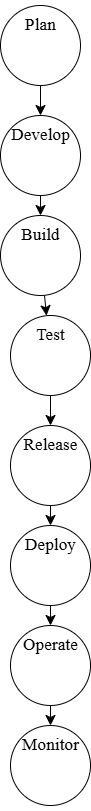

The diagram above was exported from draw.io. Its source (the exported page's mxGraphModel, read from the mxfile embedded in the PNG):
<mxGraphModel dx="2934" dy="2258" grid="1" gridSize="10" guides="1" tooltips="1" connect="1" arrows="1" fold="1" page="1" pageScale="1" pageWidth="850" pageHeight="1100" math="0" shadow="0">
  <root>
    <mxCell id="0" />
    <mxCell id="1" parent="0" />
    <mxCell id="PGkQGYc3Cx_5r8ntkUmh-4" value="" style="edgeStyle=none;curved=1;rounded=0;orthogonalLoop=1;jettySize=auto;html=1;fontSize=12;startSize=8;endSize=8;" edge="1" parent="1" source="PGkQGYc3Cx_5r8ntkUmh-2">
      <mxGeometry relative="1" as="geometry">
        <mxPoint x="-270" y="-160" as="targetPoint" />
      </mxGeometry>
    </mxCell>
    <mxCell id="PGkQGYc3Cx_5r8ntkUmh-2" value="&#10;&lt;span style=&quot;font-size:13.0pt;mso-bidi-font-size:12.0pt;&#10;line-height:107%;font-family:&amp;quot;Times New Roman&amp;quot;,serif;mso-fareast-font-family:&#10;&amp;quot;Times New Roman&amp;quot;;color:black;mso-ansi-language:EN-IN;mso-fareast-language:&#10;EN-IN;mso-bidi-language:AR-SA&quot;&gt;Plan &lt;/span&gt;&#10;&#10;&#10;&#10;" style="ellipse;whiteSpace=wrap;html=1;aspect=fixed;" vertex="1" parent="1">
      <mxGeometry x="-310" y="-270" width="80" height="80" as="geometry" />
    </mxCell>
    <mxCell id="PGkQGYc3Cx_5r8ntkUmh-7" value="" style="edgeStyle=none;curved=1;rounded=0;orthogonalLoop=1;jettySize=auto;html=1;fontSize=12;startSize=8;endSize=8;" edge="1" parent="1" source="PGkQGYc3Cx_5r8ntkUmh-5" target="PGkQGYc3Cx_5r8ntkUmh-6">
      <mxGeometry relative="1" as="geometry" />
    </mxCell>
    <mxCell id="PGkQGYc3Cx_5r8ntkUmh-5" value="&#10;&lt;span style=&quot;font-size:13.0pt;mso-bidi-font-size:12.0pt;&#10;line-height:107%;font-family:&amp;quot;Times New Roman&amp;quot;,serif;mso-fareast-font-family:&#10;&amp;quot;Times New Roman&amp;quot;;color:black;mso-ansi-language:EN-IN;mso-fareast-language:&#10;EN-IN;mso-bidi-language:AR-SA&quot;&gt;Develop &lt;/span&gt;&#10;&#10;&#10;&#10;" style="ellipse;whiteSpace=wrap;html=1;aspect=fixed;" vertex="1" parent="1">
      <mxGeometry x="-310" y="-160" width="80" height="80" as="geometry" />
    </mxCell>
    <mxCell id="PGkQGYc3Cx_5r8ntkUmh-9" value="" style="edgeStyle=none;curved=1;rounded=0;orthogonalLoop=1;jettySize=auto;html=1;fontSize=12;startSize=8;endSize=8;" edge="1" parent="1" source="PGkQGYc3Cx_5r8ntkUmh-6" target="PGkQGYc3Cx_5r8ntkUmh-8">
      <mxGeometry relative="1" as="geometry" />
    </mxCell>
    <mxCell id="PGkQGYc3Cx_5r8ntkUmh-6" value="&#10;&lt;span style=&quot;font-size:13.0pt;mso-bidi-font-size:12.0pt;&#10;line-height:107%;font-family:&amp;quot;Times New Roman&amp;quot;,serif;mso-fareast-font-family:&#10;&amp;quot;Times New Roman&amp;quot;;color:black;mso-ansi-language:EN-IN;mso-fareast-language:&#10;EN-IN;mso-bidi-language:AR-SA&quot;&gt;Build&lt;/span&gt;&#10;&#10;&#10;&#10;" style="ellipse;whiteSpace=wrap;html=1;aspect=fixed;" vertex="1" parent="1">
      <mxGeometry x="-310" y="-60" width="80" height="80" as="geometry" />
    </mxCell>
    <mxCell id="PGkQGYc3Cx_5r8ntkUmh-11" value="" style="edgeStyle=none;curved=1;rounded=0;orthogonalLoop=1;jettySize=auto;html=1;fontSize=12;startSize=8;endSize=8;" edge="1" parent="1" source="PGkQGYc3Cx_5r8ntkUmh-8" target="PGkQGYc3Cx_5r8ntkUmh-10">
      <mxGeometry relative="1" as="geometry" />
    </mxCell>
    <mxCell id="PGkQGYc3Cx_5r8ntkUmh-8" value="&#10;&lt;span style=&quot;font-size:13.0pt;mso-bidi-font-size:12.0pt;&#10;line-height:107%;font-family:&amp;quot;Times New Roman&amp;quot;,serif;mso-fareast-font-family:&#10;&amp;quot;Times New Roman&amp;quot;;color:black;mso-ansi-language:EN-IN;mso-fareast-language:&#10;EN-IN;mso-bidi-language:AR-SA&quot;&gt;Test &lt;/span&gt;&#10;&#10;&#10;&#10;" style="ellipse;whiteSpace=wrap;html=1;aspect=fixed;" vertex="1" parent="1">
      <mxGeometry x="-300" y="40" width="80" height="80" as="geometry" />
    </mxCell>
    <mxCell id="PGkQGYc3Cx_5r8ntkUmh-13" value="" style="edgeStyle=none;curved=1;rounded=0;orthogonalLoop=1;jettySize=auto;html=1;fontSize=12;startSize=8;endSize=8;" edge="1" parent="1" source="PGkQGYc3Cx_5r8ntkUmh-10" target="PGkQGYc3Cx_5r8ntkUmh-12">
      <mxGeometry relative="1" as="geometry" />
    </mxCell>
    <mxCell id="PGkQGYc3Cx_5r8ntkUmh-10" value="&#10;&lt;span style=&quot;font-size:13.0pt;mso-bidi-font-size:12.0pt;&#10;line-height:107%;font-family:&amp;quot;Times New Roman&amp;quot;,serif;mso-fareast-font-family:&#10;&amp;quot;Times New Roman&amp;quot;;color:black;mso-ansi-language:EN-IN;mso-fareast-language:&#10;EN-IN;mso-bidi-language:AR-SA&quot;&gt;Release&lt;/span&gt;&#10;&#10;&#10;&#10;" style="ellipse;whiteSpace=wrap;html=1;aspect=fixed;" vertex="1" parent="1">
      <mxGeometry x="-300" y="150" width="80" height="80" as="geometry" />
    </mxCell>
    <mxCell id="PGkQGYc3Cx_5r8ntkUmh-15" value="" style="edgeStyle=none;curved=1;rounded=0;orthogonalLoop=1;jettySize=auto;html=1;fontSize=12;startSize=8;endSize=8;" edge="1" parent="1" source="PGkQGYc3Cx_5r8ntkUmh-12" target="PGkQGYc3Cx_5r8ntkUmh-14">
      <mxGeometry relative="1" as="geometry" />
    </mxCell>
    <mxCell id="PGkQGYc3Cx_5r8ntkUmh-12" value="&#10;&lt;span style=&quot;font-size:13.0pt;mso-bidi-font-size:12.0pt;&#10;line-height:107%;font-family:&amp;quot;Times New Roman&amp;quot;,serif;mso-fareast-font-family:&#10;&amp;quot;Times New Roman&amp;quot;;color:black;mso-ansi-language:EN-IN;mso-fareast-language:&#10;EN-IN;mso-bidi-language:AR-SA&quot;&gt;Deploy &lt;/span&gt;&#10;&#10;&#10;&#10;" style="ellipse;whiteSpace=wrap;html=1;aspect=fixed;" vertex="1" parent="1">
      <mxGeometry x="-300" y="250" width="80" height="80" as="geometry" />
    </mxCell>
    <mxCell id="PGkQGYc3Cx_5r8ntkUmh-17" value="" style="edgeStyle=none;curved=1;rounded=0;orthogonalLoop=1;jettySize=auto;html=1;fontSize=12;startSize=8;endSize=8;" edge="1" parent="1" source="PGkQGYc3Cx_5r8ntkUmh-14" target="PGkQGYc3Cx_5r8ntkUmh-16">
      <mxGeometry relative="1" as="geometry" />
    </mxCell>
    <mxCell id="PGkQGYc3Cx_5r8ntkUmh-14" value="&#10;&lt;span style=&quot;font-size:13.0pt;mso-bidi-font-size:12.0pt;&#10;line-height:107%;font-family:&amp;quot;Times New Roman&amp;quot;,serif;mso-fareast-font-family:&#10;&amp;quot;Times New Roman&amp;quot;;color:black;mso-ansi-language:EN-IN;mso-fareast-language:&#10;EN-IN;mso-bidi-language:AR-SA&quot;&gt;Operate &lt;/span&gt;&#10;&#10;&#10;&#10;" style="ellipse;whiteSpace=wrap;html=1;aspect=fixed;" vertex="1" parent="1">
      <mxGeometry x="-300" y="350" width="80" height="80" as="geometry" />
    </mxCell>
    <mxCell id="PGkQGYc3Cx_5r8ntkUmh-16" value="&#10;&lt;span style=&quot;font-size:13.0pt;mso-bidi-font-size:12.0pt;&#10;line-height:107%;font-family:&amp;quot;Times New Roman&amp;quot;,serif;mso-fareast-font-family:&#10;&amp;quot;Times New Roman&amp;quot;;color:black;mso-ansi-language:EN-IN;mso-fareast-language:&#10;EN-IN;mso-bidi-language:AR-SA&quot;&gt;Monitor &lt;/span&gt;&#10;&#10;&#10;&#10;" style="ellipse;whiteSpace=wrap;html=1;aspect=fixed;" vertex="1" parent="1">
      <mxGeometry x="-300" y="450" width="80" height="80" as="geometry" />
    </mxCell>
  </root>
</mxGraphModel>